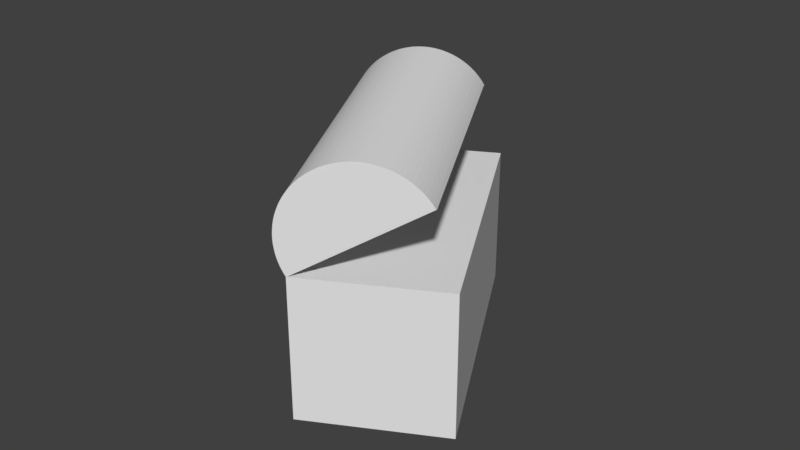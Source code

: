 # Source: Trunk.blend  (saved by Blender 2.79.0; exported with 4.5.12 LTS)
import bpy
from mathutils import Matrix  # noqa: F401  (used for matrix-valued properties, if any)

bpy.ops.wm.read_factory_settings(use_empty=True)
scene = bpy.context.scene
scene.name = 'Scene'

# ---- collections
col_collection_1 = bpy.data.collections.new('Collection 1'); scene.collection.children.link(col_collection_1)

# ---- world
world_world = bpy.data.worlds.new('World'); scene.world = world_world
world_world.color = (0.05088, 0.05088, 0.05088)
world_world.use_sun_shadow = False
world_world.sun_shadow_jitter_overblur = 0.0
world_world.cycles.sampling_method = 'MANUAL'

# ---- meshes
me_cylinder = bpy.data.meshes.new('Cylinder')
me_cylinder.from_pydata([(1.283, 0.941, -1.524), (-0.9487, 0.941, 1.796), (1.328, 0.9075, -1.494), (-0.9046, 0.9075, 1.825), (1.37, 0.8707, -1.466), (-0.8623, 0.8707, 1.854), (1.41, 0.8308, -1.438), (-0.8221, 0.8308, 1.881), (1.448, 0.788, -1.413), (-0.784, 0.788, 1.906), (1.484, 0.7423, -1.389), (-0.7481, 0.7423, 1.93), (1.517, 0.6941, -1.366), (-0.7148, 0.6941, 1.953), (1.548, 0.6434, -1.346), (-0.684, 0.6434, 1.974), (1.576, 0.5904, -1.327), (-0.6559, 0.5904, 1.993), (1.602, 0.5355, -1.31), (-0.6307, 0.5355, 2.009), (1.624, 0.4787, -1.295), (-0.6083, 0.4787, 2.025), (1.643, 0.4204, -1.282), (-0.589, 0.4204, 2.038), (1.66, 0.3607, -1.271), (-0.5727, 0.3607, 2.048), (1.673, 0.2999, -1.262), (-0.5596, 0.2999, 2.057), (1.683, 0.2382, -1.255), (-0.5496, 0.2382, 2.064), (1.689, 0.1759, -1.251), (-0.5429, 0.1759, 2.068), (1.693, 0.1132, -1.248), (-0.5395, 0.1132, 2.071), (1.693, 0.05042, -1.248), (-0.5393, 0.05042, 2.071), (1.69, -0.01229, -1.25), (-0.5424, -0.01229, 2.069), (1.683, -0.07464, -1.255), (-0.5488, -0.07464, 2.065), (1.674, -0.1364, -1.261), (-0.5584, -0.1364, 2.058), (1.661, -0.1973, -1.27), (-0.5712, -0.1973, 2.049), (1.645, -0.2571, -1.28), (-0.5872, -0.2571, 2.039), (1.626, -0.3156, -1.293), (-0.6062, -0.3156, 2.026), (1.604, -0.3725, -1.308), (-0.6282, -0.3725, 2.011), (1.579, -0.4277, -1.325), (-0.6532, -0.4277, 1.994), (0.1478, 0.5849, -2.287), (-2.084, 0.5849, 1.032), (0.1756, 0.638, -2.269), (-2.057, 0.638, 1.051), (0.2061, 0.6889, -2.248), (-2.026, 0.6889, 1.071), (0.2392, 0.7375, -2.226), (-1.993, 0.7375, 1.093), (0.2748, 0.7834, -2.202), (-1.957, 0.7834, 1.117), (0.3126, 0.8266, -2.177), (-1.92, 0.8266, 1.143), (0.3527, 0.8668, -2.15), (-1.88, 0.8668, 1.17), (0.3948, 0.9039, -2.121), (-1.837, 0.9039, 1.198), (0.4387, 0.9377, -2.092), (-1.794, 0.9377, 1.227), (0.4843, 0.9681, -2.061), (-1.748, 0.9681, 1.258), (0.5314, 0.9951, -2.029), (-1.701, 0.9951, 1.29), (0.5798, 1.018, -1.997), (-1.652, 1.018, 1.322), (0.6293, 1.038, -1.964), (-1.603, 1.038, 1.356), (0.6798, 1.054, -1.93), (-1.552, 1.054, 1.39), (0.7309, 1.066, -1.895), (-1.501, 1.066, 1.424), (0.7826, 1.074, -1.86), (-1.45, 1.074, 1.459), (0.8347, 1.078, -1.825), (-1.398, 1.078, 1.494), (0.8868, 1.078, -1.79), (-1.345, 1.078, 1.529), (0.9388, 1.074, -1.755), (-1.293, 1.074, 1.564), (0.9906, 1.067, -1.721), (-1.242, 1.067, 1.599), (1.042, 1.055, -1.686), (-1.19, 1.055, 1.633), (1.092, 1.04, -1.652), (-1.14, 1.04, 1.667), (1.142, 1.021, -1.619), (-1.09, 1.021, 1.7), (1.19, 0.9976, -1.586), (-1.042, 0.9976, 1.733), (1.238, 0.9711, -1.554), (-0.9945, 0.9711, 1.765), (0.1507, 0.5904, -2.285), (-2.086, 0.5804, 1.03), (-0.6511, -0.4231, 1.996), (-2.311, -2.424, 0.8797), (-2.311, -0.4238, 0.8797), (-0.07842, -2.424, -2.44), (-0.07842, -0.4238, -2.44), (-0.651, -2.424, 1.996), (-0.651, -0.4238, 1.996), (1.581, -2.424, -1.323), (1.581, -0.4238, -1.323)], [], [(0, 1, 3, 2), (2, 3, 5, 4), (4, 5, 7, 6), (6, 7, 9, 8), (8, 9, 11, 10), (10, 11, 13, 12), (12, 13, 15, 14), (14, 15, 17, 16), (16, 17, 19, 18), (18, 19, 21, 20), (20, 21, 23, 22), (22, 23, 25, 24), (24, 25, 27, 26), (26, 27, 29, 28), (28, 29, 31, 30), (30, 31, 33, 32), (32, 33, 35, 34), (34, 35, 37, 36), (36, 37, 39, 38), (38, 39, 41, 40), (40, 41, 43, 42), (42, 43, 45, 44), (44, 45, 47, 46), (46, 47, 49, 48), (48, 49, 104, 51, 50), (52, 53, 55, 54, 102), (54, 55, 57, 56), (56, 57, 59, 58), (58, 59, 61, 60), (60, 61, 63, 62), (62, 63, 65, 64), (64, 65, 67, 66), (66, 67, 69, 68), (68, 69, 71, 70), (70, 71, 73, 72), (72, 73, 75, 74), (74, 75, 77, 76), (76, 77, 79, 78), (78, 79, 81, 80), (80, 81, 83, 82), (82, 83, 85, 84), (84, 85, 87, 86), (86, 87, 89, 88), (88, 89, 91, 90), (90, 91, 93, 92), (92, 93, 95, 94), (94, 95, 97, 96), (96, 97, 99, 98), (3, 1, 101, 99, 97, 95, 93, 91, 89, 87, 85, 83, 81, 79, 77, 75, 73, 71, 69, 67, 65, 63, 61, 59, 57, 55, 53, 103, 104, 49, 47, 45, 43, 41, 39, 37, 35, 33, 31, 29, 27, 25, 23, 21, 19, 17, 15, 13, 11, 9, 7, 5), (98, 99, 101, 100), (100, 101, 1, 0), (0, 2, 4, 6, 8, 10, 12, 14, 16, 18, 20, 22, 24, 26, 28, 30, 32, 34, 36, 38, 40, 42, 44, 46, 48, 50, 102, 54, 56, 58, 60, 62, 64, 66, 68, 70, 72, 74, 76, 78, 80, 82, 84, 86, 88, 90, 92, 94, 96, 98, 100), (105, 106, 108, 107), (107, 108, 112, 111), (111, 112, 110, 109), (109, 110, 106, 105), (107, 111, 109, 105), (112, 108, 106, 110)])
me_cylinder.use_remesh_preserve_volume = False
me_cylinder.use_remesh_preserve_attributes = False
me_cylinder.use_mirror_vertex_groups = False
me_cylinder.update()

# ---- objects
ob_trunk = bpy.data.objects.new('Trunk', me_cylinder)

# ---- transforms, parenting, visibility, modifiers, constraints
ob_trunk.location = (0.0, 0.0, 0.516)
ob_trunk.rotation_euler = (1.571, -0.0, -2.049)
ob_trunk.scale = (0.527, 0.527, 0.527)
ob_trunk.lineart.crease_threshold = 0.0

# ---- collection membership
col_collection_1.objects.link(ob_trunk)

# ---- scene / render settings (as saved in the file)
scene.frame_start = 1; scene.frame_end = 250; scene.frame_set(1)
scene.render.engine = 'BLENDER_EEVEE_NEXT'
scene.render.resolution_percentage = 50
scene.render.dither_intensity = 0.0
scene.cycles.use_denoising = False
scene.cycles.samples = 128
scene.cycles.sampling_pattern = 'TABULATED_SOBOL'
scene.cycles.light_sampling_threshold = 0.0
scene.cycles.use_adaptive_sampling = False
scene.cycles.use_light_tree = False
scene.cycles.blur_glossy = 0.0
scene.cycles.sample_clamp_indirect = 0.0
scene.view_settings.view_transform = 'Standard'
bpy.context.view_layer.update()

# ---- added for rendering (the .blend has no active camera and no usable light): camera, sun
cam_auto = bpy.data.cameras.new('AutoCamera')
cam_auto.lens = 50.0
cam_auto.sensor_width = 36.0
cam_auto.clip_end = 1000.0
ob_auto_camera = bpy.data.objects.new('AutoCamera', cam_auto)
scene.collection.objects.link(ob_auto_camera)
ob_auto_camera.location = (4.47115, -5.07219, 3.60943)
ob_auto_camera.rotation_euler = (1.09748, -7.21219e-08, 0.694738)
scene.camera = ob_auto_camera
light_auto_sun = bpy.data.lights.new('AutoSun', 'SUN')
light_auto_sun.energy = 3.0
light_auto_sun.angle = 0.0523599
ob_auto_sun = bpy.data.objects.new('AutoSun', light_auto_sun)
scene.collection.objects.link(ob_auto_sun)
ob_auto_sun.rotation_euler = (0.872665, 0.174533, 0.523599)
bpy.context.view_layer.update()
